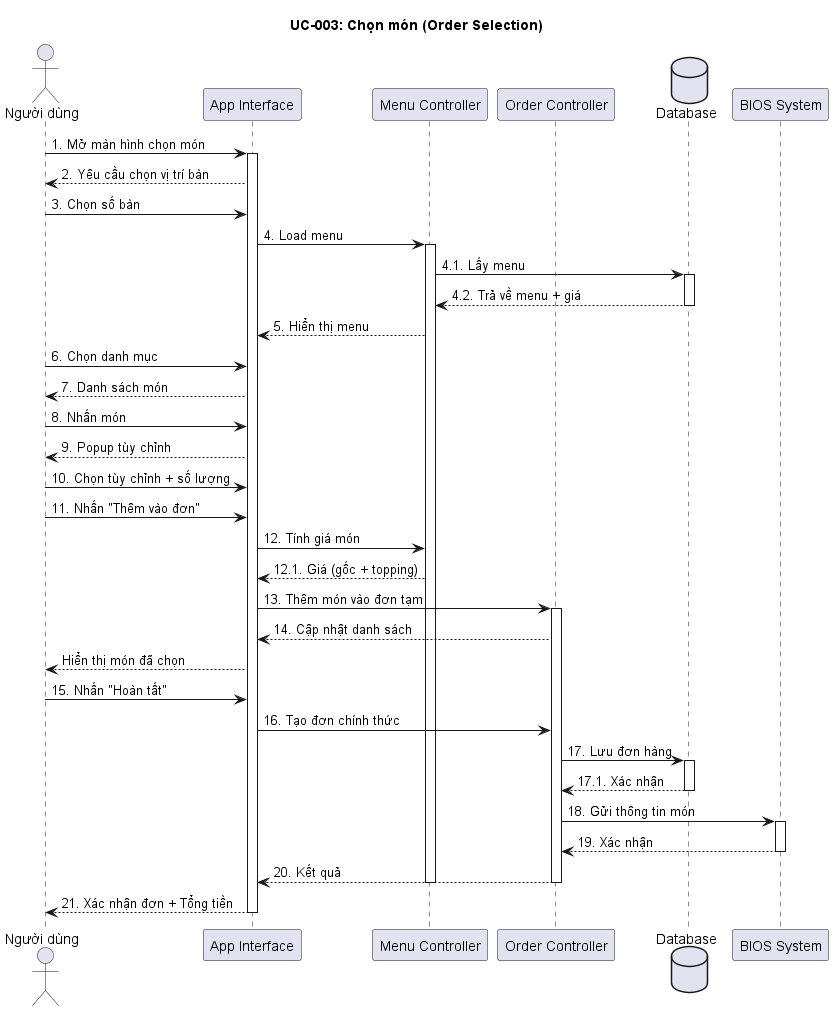

The diagram above was rendered by PlantUML. Its source (embedded in the PNG):
@startuml
title UC-003: Chọn món (Order Selection)

actor "Người dùng" as User
participant "App Interface" as App
participant "Menu Controller" as Menu
participant "Order Controller" as Order
database "Database" as DB
participant "BIOS System" as BIOS

User -> App: 1. Mở màn hình chọn món
activate App
App --> User: 2. Yêu cầu chọn vị trí bàn

User -> App: 3. Chọn số bàn
App -> Menu: 4. Load menu
activate Menu
Menu -> DB: 4.1. Lấy menu
activate DB
DB --> Menu: 4.2. Trả về menu + giá
deactivate DB
Menu --> App: 5. Hiển thị menu

User -> App: 6. Chọn danh mục
App --> User: 7. Danh sách món

User -> App: 8. Nhấn món
App --> User: 9. Popup tùy chỉnh

User -> App: 10. Chọn tùy chỉnh + số lượng
User -> App: 11. Nhấn "Thêm vào đơn"

App -> Menu: 12. Tính giá món
Menu --> App: 12.1. Giá (gốc + topping)

App -> Order: 13. Thêm món vào đơn tạm
activate Order
Order --> App: 14. Cập nhật danh sách

App --> User: Hiển thị món đã chọn

User -> App: 15. Nhấn "Hoàn tất"

App -> Order: 16. Tạo đơn chính thức
Order -> DB: 17. Lưu đơn hàng
activate DB
DB --> Order: 17.1. Xác nhận
deactivate DB

Order -> BIOS: 18. Gửi thông tin món
activate BIOS
BIOS --> Order: 19. Xác nhận
deactivate BIOS

Order --> App: 20. Kết quả
deactivate Order
deactivate Menu

App --> User: 21. Xác nhận đơn + Tổng tiền
deactivate App

@enduml